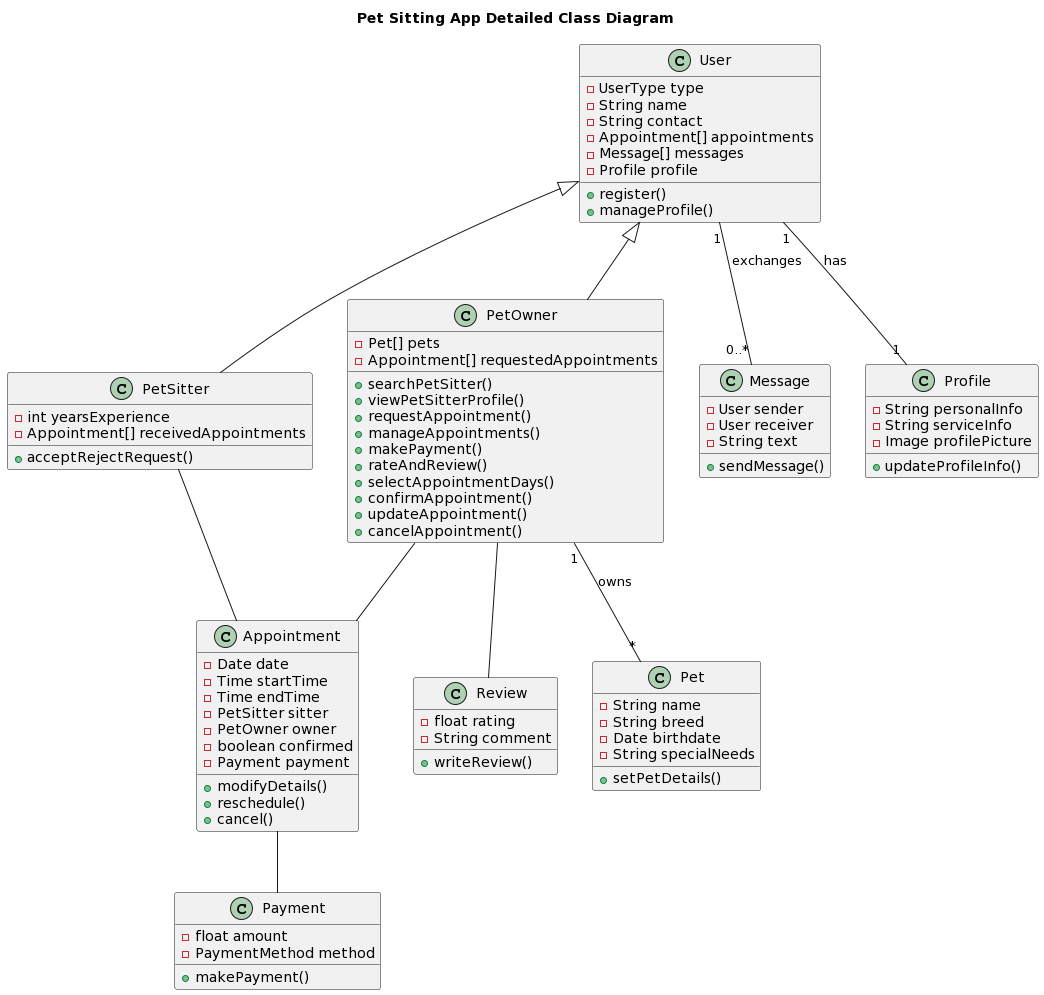

The diagram above was rendered by PlantUML. Its source (embedded in the PNG):
@startuml
title Pet Sitting App Detailed Class Diagram

class User {
  -UserType type
  -String name
  -String contact
  -Appointment[] appointments
  -Message[] messages
  -Profile profile
  +register()
  +manageProfile()
}

class PetOwner {
  -Pet[] pets
  -Appointment[] requestedAppointments
  +searchPetSitter()
  +viewPetSitterProfile()
  +requestAppointment()
  +manageAppointments()
  +makePayment()
  +rateAndReview()
  +selectAppointmentDays()
  +confirmAppointment()
  +updateAppointment()
  +cancelAppointment()
}

class PetSitter {
  -int yearsExperience
  -Appointment[] receivedAppointments
  +acceptRejectRequest()
}

class Pet {
  -String name
  -String breed
  -Date birthdate
  -String specialNeeds
  +setPetDetails()
}

class Appointment {
  -Date date
  -Time startTime
  -Time endTime
  -PetSitter sitter
  -PetOwner owner
  -boolean confirmed
  -Payment payment
  +modifyDetails()
  +reschedule()
  +cancel()
}

class Payment {
  -float amount
  -PaymentMethod method
  +makePayment()
}

class Review {
  -float rating
  -String comment
  +writeReview()
}

class Message {
  -User sender
  -User receiver
  -String text
  +sendMessage()
}

class Profile {
  -String personalInfo
  -String serviceInfo
  -Image profilePicture
  +updateProfileInfo()
}

User <|-- PetOwner
User <|-- PetSitter
PetOwner "1" -- "*" Pet : owns
PetOwner -- Appointment
PetSitter -- Appointment
User "1" -- "0..*" Message : exchanges
User "1" -- "1" Profile : has
Appointment -- Payment
PetOwner -- Review
@enduml